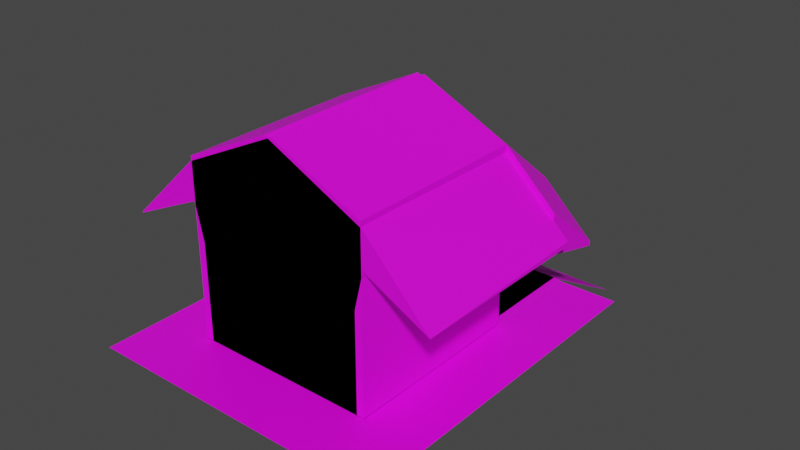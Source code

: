 # Source: TreeHouseEX.blend  (saved by Blender 3.6.13; exported with 4.5.12 LTS)
import bpy
from mathutils import Matrix  # noqa: F401  (used for matrix-valued properties, if any)

bpy.ops.wm.read_factory_settings(use_empty=True)
scene = bpy.context.scene
scene.name = 'Scene'

# ---- collections
col_collection = bpy.data.collections.new('Collection'); scene.collection.children.link(col_collection)

# ---- images (referenced by path relative to the original .blend; pixels are not part of the script)
import os
ASSET_DIR = os.environ.get("B2B_ASSET_DIR", "")  # directory of the original .blend (textures are referenced by path, not embedded)
HERE = os.path.dirname(os.path.abspath(__file__))  # packed textures are extracted next to this script under _unpacked/

def load_image(name, relpath, width, height, colorspace="sRGB"):
    """Load a texture the original file referenced (path relative to the .blend, or extracted next to this script)."""
    p = next((c for c in (os.path.join(HERE, relpath), os.path.join(ASSET_DIR, relpath)) if relpath and os.path.exists(c)), "")
    if p:
        img = bpy.data.images.load(p, check_existing=True)
        img.name = name
    else:  # same state as the original file: an image datablock whose file is absent (Cycles renders it pink)
        img = bpy.data.images.new(name, width, height)
        img.source = "FILE"
        img.filepath = "//" + (relpath or name)
    img.colorspace_settings.name = colorspace
    return img
img_color_pallette_png = load_image('Color Pallette.PNG', 'Color Pallette.PNG', 1024, 1024, 'sRGB')

# ---- materials (node trees are filled in below, after node groups)
mat_material_001 = bpy.data.materials.new('Material.001')
mat_material_001.use_transparent_shadow = False

# ---- material node trees
mat_material_001.use_nodes = True; mat_material_001.node_tree.nodes.clear()
_N = mat_material_001.node_tree.nodes; _L = mat_material_001.node_tree.links
n0 = _N.new('ShaderNodeBsdfPrincipled'); n0.name = 'Principled BSDF'; n0.location = (10, 300)
n0.distribution = 'GGX'
n0.subsurface_method = 'RANDOM_WALK_SKIN'
n0.inputs[3].default_value = 1.45
n0.inputs[27].default_value = (0.0, 0.0, 0.0, 1.0)
n0.inputs[28].default_value = 1.0
n1 = _N.new('ShaderNodeOutputMaterial'); n1.name = 'Material Output'; n1.location = (300, 300)
n2 = _N.new('ShaderNodeTexImage'); n2.name = 'Image Texture'; n2.location = (-280, 275)
n2.image = img_color_pallette_png
_L.new(n0.outputs[0], n1.inputs[0])
_L.new(n2.outputs[0], n0.inputs[0])
n1.is_active_output = True

# ---- world
world_world = bpy.data.worlds.new('World'); scene.world = world_world
world_world.use_nodes = True; world_world.node_tree.nodes.clear()
_N = world_world.node_tree.nodes; _L = world_world.node_tree.links
n0 = _N.new('ShaderNodeOutputWorld'); n0.name = 'World Output'; n0.location = (300, 300)
n1 = _N.new('ShaderNodeBackground'); n1.name = 'Background'; n1.location = (10, 300)
n1.inputs[0].default_value = (0.05088, 0.05088, 0.05088, 1.0)
_L.new(n1.outputs[0], n0.inputs[0])
n0.is_active_output = True
world_world.color = (0.05088, 0.05088, 0.05088)
world_world.use_sun_shadow = False
world_world.sun_shadow_jitter_overblur = 0.0

# ---- meshes
me_cube_001 = bpy.data.meshes.new('Cube.001')
me_cube_001.from_pydata([(-9.465, -11.73, -4.266), (-9.465, -11.73, 13.43), (-9.465, 8.689, -4.266), (-9.465, 8.689, 13.43), (10.28, -11.73, -4.266), (10.28, -11.73, 13.43), (10.28, 8.689, -4.266), (10.28, 8.689, 13.43), (-9.465, -11.73, 13.43), (-9.465, 8.689, 13.43), (10.28, 8.689, 13.43), (10.28, -11.73, 13.43), (-10.38, -11.73, 21.59), (-9.465, 8.689, 22.15), (10.28, 8.689, 22.15), (10.28, -11.73, 22.15), (0.4076, 8.689, -4.266), (0.4076, 8.689, 13.43), (0.4076, -11.73, -4.266), (0.4076, -11.73, 13.43), (0.4076, 8.689, 13.43), (0.4076, -11.73, 13.43), (0.4076, 8.689, 26.79), (0.4076, -11.73, 26.79), (10.28, 8.689, 17.69), (10.28, -11.73, 17.69), (-10.38, -11.73, 17.53), (-9.465, 8.689, 17.69), (0.4076, 8.689, 19.96), (0.4076, -11.73, 19.96), (-18.48, -11.73, 13.89), (-17.56, 8.689, 14.45), (-18.48, -11.73, 13.76), (-17.56, 8.689, 13.93), (0.4076, 8.689, 26.79), (10.28, 8.689, 22.15), (10.28, 8.689, 17.69), (-9.465, 8.689, 22.15), (0.4076, 8.689, 19.96), (-9.465, 8.689, 17.69), (0.4076, 15.79, 21.01), (10.28, 15.79, 16.37), (10.28, 15.79, 15.85), (-9.465, 15.79, 16.37), (0.4076, 15.79, 18.12), (-9.465, 15.79, 15.85), (0.4078, 17.67, 19.38), (8.544, 17.67, 15.56), (8.544, 17.67, 15.12), (-7.726, 17.67, 15.56), (0.4078, 17.67, 16.99), (-7.726, 17.67, 15.12), (15.89, 8.689, 12.38), (15.89, 8.689, 16.83), (15.89, 15.79, 10.53), (15.89, 15.79, 11.05), (-9.465, -11.73, 2.546), (-9.465, 8.689, 2.546), (10.28, 8.689, 2.546), (10.28, -11.73, 2.546), (0.4076, -11.73, 2.546), (0.4076, 8.689, 2.546), (5.403, 8.689, 13.43), (5.403, -11.73, -4.266), (5.403, 8.689, 13.43), (5.403, 8.689, 24.44), (5.403, 8.689, -4.266), (5.403, -11.73, 13.43), (5.403, -11.73, 13.43), (5.403, -11.73, 24.44), (5.403, 8.689, 18.82), (5.403, -11.73, 18.82), (5.403, 8.689, 24.44), (5.403, 8.689, 18.82), (5.403, 15.79, 18.67), (5.403, 15.79, 16.97), (4.523, 17.67, 17.45), (4.523, 17.67, 16.05), (5.403, -11.73, 2.546), (5.403, 8.689, 2.546), (5.403, 5.535, -4.266), (0.4076, 5.535, -4.266), (0.4076, 5.535, 2.546), (5.403, 5.535, 2.546), (0.4076, 8.689, -4.266), (5.403, 8.689, -4.266), (0.4076, 8.689, -4.266), (5.403, 8.689, -4.266), (0.4076, 8.689, -4.266), (5.403, 8.689, -4.266), (-9.465, 8.689, 2.592), (-9.465, -11.73, 2.592), (0.4076, 8.689, 2.592), (10.28, -11.73, 2.592), (10.28, 8.689, 2.592), (5.403, -11.73, 2.592), (5.403, 8.689, 2.592), (0.4076, -11.73, 2.592), (5.403, 5.535, 2.592), (0.4076, 5.535, 2.592), (-9.465, 14.6, 2.546), (10.28, 14.6, 2.546), (0.4076, 14.6, 2.546), (5.403, 14.6, 2.546), (0.4076, 14.6, 2.592), (5.403, 14.6, 2.592), (-9.465, 20.3, 2.546), (10.28, 20.3, 2.546), (0.4076, 20.3, 2.546), (5.403, 20.3, 2.546), (0.4076, 20.3, 2.592), (5.403, 20.3, 2.592), (-9.465, 20.3, 2.546), (10.28, 20.3, 2.546), (0.4076, 20.3, 2.546), (5.403, 20.3, 2.546), (0.4076, 20.3, 2.592), (5.403, 20.3, 2.592), (-9.465, 31.24, -3.668), (10.28, 31.24, -3.668), (0.4076, 31.24, -3.668), (5.403, 31.24, -3.668), (0.4076, 31.24, -3.621), (5.403, 31.24, -3.621), (5.403, 8.689, 13.43), (10.28, 8.689, 13.43), (10.28, 8.689, 2.546), (5.403, 8.689, 2.546), (-9.465, 8.689, 13.43), (0.4076, 8.689, 13.43), (-9.465, 8.689, 2.546), (0.4076, 8.689, 2.546), (5.403, 8.689, 13.43), (10.28, 8.689, 13.43), (10.28, 8.689, 2.546), (5.403, 8.689, 2.546), (5.403, 8.689, 13.43), (10.28, 8.689, 13.43), (10.28, 8.689, 2.546), (5.403, 8.689, 2.546), (-9.465, 8.689, 13.43), (0.4076, 8.689, 13.43), (-9.465, 8.689, 2.546), (0.4076, 8.689, 2.546), (5.403, 8.689, 13.43), (10.28, 8.689, 13.43), (10.28, 8.689, 2.546), (5.403, 8.689, 2.546), (0.4076, 6.175, 13.43), (0.4076, 6.175, 2.546), (5.403, 6.175, 13.43), (5.403, 6.175, 2.546), (9.465, -11.73, -4.266), (9.465, -11.73, 13.43), (9.465, 8.689, -4.266), (9.465, 8.689, 13.43), (-10.28, -11.73, -4.266), (-10.28, -11.73, 13.43), (-10.28, 8.689, -4.266), (-10.28, 8.689, 13.43), (9.465, -11.73, 13.43), (9.465, 8.689, 13.43), (-10.28, 8.689, 13.43), (-10.28, -11.73, 13.43), (10.45, -11.73, 21.48), (9.465, 8.689, 22.15), (-10.28, 8.689, 22.15), (-10.28, -11.73, 22.15), (-0.4076, 8.689, -4.266), (-0.4076, 8.689, 13.43), (-0.4076, -11.73, -4.266), (-0.4076, -11.73, 13.43), (-0.4076, 8.689, 13.43), (-0.4076, -11.73, 13.43), (-0.4076, 8.689, 26.79), (-0.4076, -11.73, 26.79), (-10.28, 8.689, 17.69), (-10.28, -11.73, 17.69), (10.45, -11.73, 17.55), (9.465, 8.689, 17.69), (-0.4076, 8.689, 19.96), (-0.4076, -11.73, 19.96), (17.56, -11.73, 13.92), (17.56, 8.689, 14.45), (17.56, -11.73, 13.93), (17.56, 8.689, 13.93), (-0.4076, 8.689, 26.79), (-10.28, 8.689, 22.15), (-10.28, 8.689, 17.69), (9.465, 8.689, 22.15), (-0.4076, 8.689, 19.96), (9.465, 8.689, 17.69), (-0.4076, 15.79, 21.01), (-10.28, 15.79, 16.37), (-10.28, 15.79, 15.85), (9.465, 15.79, 16.37), (-0.4076, 15.79, 18.12), (9.465, 15.79, 15.85), (-0.4078, 17.67, 19.38), (-8.544, 17.67, 15.56), (-8.544, 17.67, 15.12), (7.726, 17.67, 15.56), (-0.4078, 17.67, 16.99), (7.726, 17.67, 15.12), (-15.89, 8.689, 12.38), (-15.89, 8.689, 16.83), (-15.89, 15.79, 10.53), (-15.89, 15.79, 11.05), (9.465, -11.73, 2.546), (9.465, 8.689, 2.546), (-10.28, 8.689, 2.546), (-10.28, -11.73, 2.546), (-0.4076, -11.73, 2.546), (-0.4076, 8.689, 2.546), (-5.403, 8.689, 13.43), (-5.403, -11.73, -4.266), (-5.403, 8.689, 13.43), (-5.403, 8.689, 24.44), (-5.403, 8.689, -4.266), (-5.403, -11.73, 13.43), (-5.403, -11.73, 13.43), (-5.403, -11.73, 24.44), (-5.403, 8.689, 18.82), (-5.403, -11.73, 18.82), (-5.403, 8.689, 24.44), (-5.403, 8.689, 18.82), (-5.403, 15.79, 18.67), (-5.403, 15.79, 16.97), (-4.523, 17.67, 17.45), (-4.523, 17.67, 16.05), (-5.403, -11.73, 2.546), (-5.403, 8.689, 2.546), (-5.403, 5.535, -4.266), (-0.4076, 5.535, -4.266), (-0.4076, 5.535, 2.546), (-5.403, 5.535, 2.546), (-0.4076, 8.689, -4.266), (-5.403, 8.689, -4.266), (-0.4076, 8.689, -4.266), (-5.403, 8.689, -4.266), (-0.4076, 8.689, -4.266), (-5.403, 8.689, -4.266), (9.465, 8.689, 2.592), (9.465, -11.73, 2.592), (-0.4076, 8.689, 2.592), (-10.28, -11.73, 2.592), (-10.28, 8.689, 2.592), (-5.403, -11.73, 2.592), (-5.403, 8.689, 2.592), (-0.4076, -11.73, 2.592), (-5.403, 5.535, 2.592), (-0.4076, 5.535, 2.592), (9.465, 14.6, 2.546), (-10.28, 14.6, 2.546), (-0.4076, 14.6, 2.546), (-5.403, 14.6, 2.546), (-0.4076, 14.6, 2.592), (-5.403, 14.6, 2.592), (9.465, 20.3, 2.546), (-10.28, 20.3, 2.546), (-0.4076, 20.3, 2.546), (-5.403, 20.3, 2.546), (-0.4076, 20.3, 2.592), (-5.403, 20.3, 2.592), (9.465, 20.3, 2.546), (-10.28, 20.3, 2.546), (-0.4076, 20.3, 2.546), (-5.403, 20.3, 2.546), (-0.4076, 20.3, 2.592), (-5.403, 20.3, 2.592), (9.465, 31.24, -3.668), (-10.28, 31.24, -3.668), (-0.4076, 31.24, -3.668), (-5.403, 31.24, -3.668), (-0.4076, 31.24, -3.621), (-5.403, 31.24, -3.621), (-5.403, 8.689, 13.43), (-10.28, 8.689, 13.43), (-10.28, 8.689, 2.546), (-5.403, 8.689, 2.546), (9.465, 8.689, 13.43), (-0.4076, 8.689, 13.43), (9.465, 8.689, 2.546), (-0.4076, 8.689, 2.546), (-5.403, 8.689, 13.43), (-10.28, 8.689, 13.43), (-10.28, 8.689, 2.546), (-5.403, 8.689, 2.546), (-5.403, 8.689, 13.43), (-10.28, 8.689, 13.43), (-10.28, 8.689, 2.546), (-5.403, 8.689, 2.546), (9.465, 8.689, 13.43), (-0.4076, 8.689, 13.43), (9.465, 8.689, 2.546), (-0.4076, 8.689, 2.546), (-5.403, 8.689, 13.43), (-10.28, 8.689, 13.43), (-10.28, 8.689, 2.546), (-5.403, 8.689, 2.546), (-0.4076, 6.175, 13.43), (-0.4076, 6.175, 2.546), (-5.403, 6.175, 13.43), (-5.403, 6.175, 2.546), (9.465, 1.969, 13.43), (-0.4076, 1.969, 13.43), (9.465, 1.969, 2.546), (-0.4076, 1.969, 2.546), (-9.465, 6.876, 13.43), (0.4076, 6.876, 13.43), (-9.465, 6.876, 2.546), (0.4076, 6.876, 2.546), (-10.28, 8.689, 2.546), (-10.28, 14.6, 2.546), (-16.34, 8.689, 2.546), (-16.34, 14.6, 2.546), (-10.28, 8.689, 2.546), (-16.34, 8.689, 2.546), (-10.28, 8.689, 2.546), (-16.34, 8.689, 2.546), (-10.28, -19.01, 2.546), (-16.34, -19.01, 2.546), (-16.34, -11.47, 2.546), (-10.28, -11.47, 2.546), (-10.28, -19.01, 2.546), (-10.28, -11.47, 2.546), (17.03, -19.01, 2.546), (17.03, -11.47, 2.546), (10.52, -19.01, 2.546), (10.52, -11.47, 2.546), (17.03, 20.05, 2.546), (10.52, 20.05, 2.546), (10.29, -11.47, 2.546), (10.29, 20.05, 2.546), (-10.28, 14.6, 2.546), (-16.34, 14.6, 2.546), (-10.28, 14.6, 2.546), (-16.34, 14.6, 2.546), (-10.28, 14.6, 2.546), (-16.34, 14.6, 2.546), (-10.28, 20.26, 2.546), (-16.34, 20.26, 2.546), (9.465, -11.3, 22.15), (9.465, -11.3, 17.69)], [], [(56, 1, 3, 57), (62, 7, 125, 124), (58, 7, 5, 59), (60, 19, 1, 56), (81, 80, 98, 99), (17, 3, 9, 20), (25, 24, 14, 15), (5, 7, 10, 11), (3, 1, 8, 9), (67, 5, 11, 68), (22, 13, 12, 23), (12, 13, 31, 30), (71, 25, 15, 69), (27, 13, 37, 39), (70, 28, 38, 73), (26, 29, 23, 12), (65, 22, 23, 69), (1, 19, 21, 8), (62, 17, 20, 64), (18, 0, 91, 97), (78, 67, 19, 60), (127, 124, 132, 135), (8, 21, 29, 26), (64, 20, 28, 70), (20, 9, 27, 28), (68, 11, 25, 71), (9, 8, 26, 27), (11, 10, 24, 25), (33, 32, 30, 31), (13, 27, 33, 31), (27, 26, 32, 33), (26, 12, 30, 32), (39, 37, 43, 45), (38, 39, 45, 44), (13, 22, 34, 37), (65, 14, 35, 72), (28, 27, 39, 38), (14, 24, 36, 35), (41, 42, 48, 47), (75, 44, 50, 77), (37, 34, 40, 43), (72, 35, 41, 74), (73, 38, 44, 75), (42, 41, 55, 54), (50, 51, 49, 46), (77, 50, 46, 76), (44, 45, 51, 50), (45, 43, 49, 51), (43, 40, 46, 49), (74, 41, 47, 76), (53, 52, 54, 55), (41, 35, 53, 55), (35, 36, 52, 53), (36, 42, 54, 52), (2, 57, 61, 16), (63, 78, 60, 18), (18, 60, 56, 0), (6, 58, 59, 4), (66, 79, 58, 6), (0, 56, 57, 2), (61, 79, 83, 82), (4, 59, 78, 63), (40, 74, 76, 46), (48, 77, 76, 47), (36, 73, 75, 42), (34, 72, 74, 40), (42, 75, 77, 48), (22, 65, 72, 34), (21, 68, 71, 29), (10, 64, 70, 24), (59, 5, 67, 78), (7, 62, 64, 10), (14, 65, 69, 15), (24, 70, 73, 36), (29, 71, 69, 23), (19, 67, 68, 21), (16, 81, 99, 92), (79, 61, 149, 151), (16, 61, 82, 81), (63, 18, 97, 95), (79, 66, 80, 83), (16, 66, 85, 84), (84, 85, 87, 86), (86, 87, 89, 88), (96, 94, 93, 95), (90, 92, 97, 91), (92, 96, 95, 97), (96, 92, 99, 98), (80, 66, 96, 98), (4, 63, 95, 93), (0, 2, 90, 91), (6, 4, 93, 94), (2, 16, 92, 90), (66, 6, 94, 96), (92, 96, 105, 104), (58, 79, 103, 101), (61, 57, 100, 102), (104, 105, 111, 110), (101, 103, 109, 107), (102, 100, 106, 108), (110, 111, 117, 116), (107, 109, 115, 113), (108, 106, 112, 114), (116, 117, 123, 122), (113, 115, 121, 119), (114, 112, 118, 120), (61, 57, 130, 131), (79, 62, 124, 127), (58, 79, 127, 126), (7, 58, 126, 125), (137, 138, 146, 145), (134, 135, 139, 138), (125, 126, 134, 133), (3, 17, 129, 128), (17, 61, 131, 129), (126, 127, 135, 134), (124, 125, 133, 132), (57, 3, 128, 130), (139, 136, 144, 147), (132, 133, 137, 136), (135, 132, 136, 139), (133, 134, 138, 137), (140, 141, 309, 308), (147, 144, 145, 146), (129, 131, 143, 141), (128, 129, 141, 140), (138, 139, 147, 146), (136, 137, 145, 144), (131, 130, 142, 143), (130, 128, 140, 142), (149, 148, 150, 151), (61, 17, 148, 149), (62, 79, 151, 150), (17, 62, 150, 148), (208, 209, 155, 153), (214, 276, 277, 159), (210, 211, 157, 159), (212, 208, 153, 171), (233, 251, 250, 232), (169, 172, 161, 155), (177, 167, 166, 176), (157, 163, 162, 159), (155, 161, 160, 153), (219, 220, 163, 157), (174, 175, 164, 165), (164, 182, 183, 165), (223, 221, 167, 177), (179, 191, 189, 165), (222, 225, 190, 180), (178, 164, 175, 181), (217, 221, 175, 174), (153, 160, 173, 171), (214, 216, 172, 169), (170, 249, 243, 152), (230, 212, 171, 219), (279, 287, 284, 276), (160, 178, 181, 173), (216, 222, 180, 172), (172, 180, 179, 161), (220, 223, 177, 163), (161, 179, 178, 160), (163, 177, 176, 162), (185, 183, 182, 184), (165, 183, 185, 179), (179, 185, 184, 178), (178, 184, 182, 164), (191, 197, 195, 189), (190, 196, 197, 191), (165, 189, 186, 174), (217, 224, 187, 166), (180, 190, 191, 179), (166, 187, 188, 176), (193, 199, 200, 194), (227, 229, 202, 196), (189, 195, 192, 186), (224, 226, 193, 187), (225, 227, 196, 190), (194, 206, 207, 193), (202, 198, 201, 203), (229, 228, 198, 202), (196, 202, 203, 197), (197, 203, 201, 195), (195, 201, 198, 192), (226, 228, 199, 193), (205, 207, 206, 204), (193, 207, 205, 187), (187, 205, 204, 188), (188, 204, 206, 194), (154, 168, 213, 209), (215, 170, 212, 230), (170, 152, 208, 212), (158, 156, 211, 210), (218, 158, 210, 231), (152, 154, 209, 208), (213, 234, 235, 231), (156, 215, 230, 211), (192, 198, 228, 226), (200, 199, 228, 229), (188, 194, 227, 225), (186, 192, 226, 224), (194, 200, 229, 227), (174, 186, 224, 217), (173, 181, 223, 220), (162, 176, 222, 216), (211, 230, 219, 157), (159, 162, 216, 214), (166, 167, 221, 217), (176, 188, 225, 222), (181, 175, 221, 223), (171, 173, 220, 219), (168, 244, 251, 233), (231, 303, 301, 213), (168, 233, 234, 213), (215, 247, 249, 170), (231, 235, 232, 218), (168, 236, 237, 218), (236, 238, 239, 237), (238, 240, 241, 239), (248, 247, 245, 246), (242, 243, 249, 244), (244, 249, 247, 248), (248, 250, 251, 244), (232, 250, 248, 218), (156, 245, 247, 215), (152, 243, 242, 154), (158, 246, 245, 156), (154, 242, 244, 168), (218, 248, 246, 158), (244, 256, 257, 248), (210, 253, 255, 231), (213, 254, 252, 209), (256, 262, 263, 257), (253, 259, 261, 255), (254, 260, 258, 252), (262, 268, 269, 263), (259, 265, 267, 261), (260, 266, 264, 258), (268, 274, 275, 269), (265, 271, 273, 267), (266, 272, 270, 264), (213, 283, 282, 209), (231, 279, 276, 214), (210, 278, 279, 231), (159, 277, 278, 210), (289, 297, 298, 290), (286, 290, 291, 287), (277, 285, 286, 278), (155, 280, 281, 169), (169, 281, 283, 213), (278, 286, 287, 279), (276, 284, 285, 277), (209, 282, 280, 155), (291, 299, 296, 288), (284, 288, 289, 285), (287, 291, 288, 284), (285, 289, 290, 286), (293, 292, 304, 305), (299, 298, 297, 296), (281, 293, 295, 283), (280, 292, 293, 281), (290, 298, 299, 291), (288, 296, 297, 289), (283, 295, 294, 282), (282, 294, 292, 280), (301, 303, 302, 300), (213, 301, 300, 169), (214, 302, 303, 231), (169, 300, 302, 214), (306, 307, 305, 304), (294, 295, 307, 306), (292, 294, 306, 304), (295, 293, 305, 307), (310, 308, 309, 311), (143, 142, 310, 311), (142, 140, 308, 310), (141, 143, 311, 309), (309, 311, 143, 295, 293, 141), (253, 210, 312, 313), (313, 312, 314, 315), (314, 312, 316, 317), (317, 316, 318, 319), (322, 323, 320, 321), (319, 318, 323, 322), (320, 323, 325, 324), (328, 329, 327, 326), (324, 325, 329, 328), (327, 329, 331, 330), (331, 329, 332, 333), (313, 315, 335, 334), (334, 335, 337, 336), (336, 337, 339, 338), (338, 339, 341, 340), (178, 164, 342, 343)])
_uv = me_cube_001.uv_layers.new(name='UVMap')
_uv.uv.foreach_set('vector', [0.4712, 0.0, 0.625, 0.0, 0.625, 0.25, 0.4712, 0.25, 0.625, 0.4382, 0.625, 0.5, 0.625, 0.5, 0.625, 0.4382, 0.7649, 0.7795, 0.764, 0.836, 0.744, 0.8524, 0.7431, 0.7655, 0.7502, 0.8493, 0.7498, 0.7903, 0.7641, 0.8107, 0.7627, 0.8814, 0.0, 0.0, 0.0, 0.0, 0.0, 0.0, 0.0, 0.0, 0.625, 0.375, 0.625, 0.25, 0.625, 0.25, 0.625, 0.375, 0.2402, 0.4398, 0.2677, 0.4431, 0.2683, 0.4707, 0.2396, 0.4677, 0.625, 0.75, 0.625, 0.5, 0.625, 0.5, 0.625, 0.75, 0.625, 0.25, 0.625, 0.0, 0.625, 0.0, 0.625, 0.25, 0.625, 0.8118, 0.625, 0.75, 0.625, 0.75, 0.625, 0.8118, 0.1065, 0.876, 0.1219, 0.8299, 0.122, 0.913, 0.1148, 0.9372, 0.3299, 0.5187, 0.3041, 0.4688, 0.3114, 0.375, 0.3363, 0.4483, 0.7601, 0.9201, 0.7601, 0.8583, 0.7601, 0.8583, 0.7601, 0.9201, 0.625, 0.25, 0.625, 0.25, 0.625, 0.25, 0.625, 0.25, 0.625, 0.4382, 0.625, 0.375, 0.625, 0.375, 0.625, 0.4382, 0.7268, 0.8589, 0.7435, 0.8909, 0.7437, 0.9501, 0.7264, 0.9014, 0.3205, 0.5147, 0.3242, 0.5225, 0.3223, 0.5584, 0.3198, 0.5519, 0.625, 1.0, 0.625, 0.875, 0.625, 0.875, 0.625, 1.0, 0.625, 0.4382, 0.625, 0.375, 0.625, 0.375, 0.625, 0.4382, 0.375, 0.875, 0.375, 1.0, 0.375, 1.0, 0.375, 0.875, 0.7401, 0.7455, 0.7298, 0.7455, 0.7298, 0.7413, 0.7401, 0.7413, 0.4712, 0.4382, 0.625, 0.4382, 0.625, 0.4382, 0.4712, 0.4382, 0.7272, 0.821, 0.7433, 0.8393, 0.7435, 0.8909, 0.7268, 0.8589, 0.625, 0.4382, 0.625, 0.375, 0.625, 0.375, 0.625, 0.4382, 0.352, 0.5535, 0.352, 0.4285, 0.352, 0.4285, 0.352, 0.5535, 0.7434, 0.8451, 0.7434, 0.7833, 0.7434, 0.7833, 0.7434, 0.8451, 0.3354, 0.6175, 0.3354, 0.3675, 0.3354, 0.3675, 0.3354, 0.6175, 0.744, 0.8524, 0.764, 0.836, 0.7636, 0.8559, 0.7443, 0.8816, 0.3057, 0.5475, 0.3057, 0.4692, 0.3057, 0.4692, 0.3057, 0.5475, 0.3078, 0.46, 0.3078, 0.46, 0.3078, 0.46, 0.3078, 0.46, 0.3354, 0.6122, 0.3354, 0.3622, 0.3354, 0.3622, 0.3354, 0.6122, 0.3513, 0.5037, 0.3485, 0.5847, 0.3195, 0.4435, 0.32, 0.4353, 0.7344, 0.8537, 0.7344, 0.8537, 0.7344, 0.8537, 0.7344, 0.8537, 0.327, 0.5147, 0.3535, 0.5088, 0.3528, 0.5425, 0.3188, 0.5456, 0.875, 0.5, 0.75, 0.5, 0.75, 0.5, 0.875, 0.5, 0.6868, 0.5, 0.625, 0.5, 0.625, 0.5, 0.6868, 0.5, 0.625, 0.375, 0.625, 0.25, 0.625, 0.25, 0.625, 0.375, 0.625, 0.5, 0.625, 0.5, 0.625, 0.5, 0.625, 0.5, 0.625, 0.5, 0.625, 0.5, 0.625, 0.5, 0.625, 0.5, 0.625, 0.4382, 0.625, 0.375, 0.625, 0.375, 0.625, 0.4382, 0.1219, 0.8299, 0.1065, 0.876, 0.1016, 0.8015, 0.1174, 0.7596, 0.3205, 0.5147, 0.3172, 0.5077, 0.318, 0.477, 0.3213, 0.4827, 0.625, 0.4382, 0.625, 0.375, 0.625, 0.375, 0.625, 0.4382, 0.625, 0.5, 0.625, 0.5, 0.625, 0.5, 0.625, 0.5, 0.07246, 0.7839, 0.1022, 0.7815, 0.1021, 0.7887, 0.07285, 0.8183, 0.1177, 0.7952, 0.1177, 0.732, 0.1177, 0.732, 0.1177, 0.7952, 0.3188, 0.5456, 0.3528, 0.5425, 0.3453, 0.5452, 0.3156, 0.5477, 0.3528, 0.5425, 0.3527, 0.5507, 0.3452, 0.5525, 0.3453, 0.5452, 0.1174, 0.7596, 0.1016, 0.8015, 0.1003, 0.7816, 0.1135, 0.7479, 0.3255, 0.4961, 0.3156, 0.4791, 0.3197, 0.46, 0.328, 0.4734, 0.625, 0.5, 0.625, 0.5, 0.625, 0.5, 0.625, 0.5, 0.625, 0.5, 0.625, 0.5, 0.625, 0.5, 0.625, 0.5, 0.625, 0.5, 0.625, 0.5, 0.625, 0.5, 0.625, 0.5, 0.625, 0.5, 0.625, 0.5, 0.625, 0.5, 0.625, 0.5, 0.375, 0.25, 0.4712, 0.25, 0.4712, 0.375, 0.375, 0.375, 0.745, 0.8317, 0.7447, 0.8695, 0.747, 0.8711, 0.7472, 0.836, 0.375, 0.875, 0.4712, 0.875, 0.4712, 1.0, 0.375, 1.0, 0.7685, 0.8235, 0.7685, 0.8678, 0.7422, 0.8677, 0.7425, 0.8267, 0.375, 0.4382, 0.4712, 0.4382, 0.4712, 0.5, 0.375, 0.5, 0.375, 0.0, 0.4712, 0.0, 0.4712, 0.25, 0.375, 0.25, 0.4712, 0.375, 0.4712, 0.4382, 0.4712, 0.4382, 0.4712, 0.375, 0.375, 0.75, 0.4712, 0.75, 0.4712, 0.8118, 0.375, 0.8118, 0.3366, 0.5151, 0.3255, 0.4961, 0.328, 0.4734, 0.3372, 0.4881, 0.121, 0.8517, 0.121, 0.7899, 0.121, 0.7899, 0.121, 0.8517, 0.625, 0.5, 0.625, 0.4382, 0.625, 0.4382, 0.625, 0.5, 0.3242, 0.5225, 0.3205, 0.5147, 0.3213, 0.4827, 0.325, 0.4891, 0.625, 0.5, 0.625, 0.4382, 0.625, 0.4382, 0.625, 0.5, 0.75, 0.5, 0.6868, 0.5, 0.6868, 0.5, 0.75, 0.5, 0.7618, 0.85, 0.7618, 0.7868, 0.7618, 0.7868, 0.7618, 0.85, 0.3127, 0.4936, 0.3193, 0.4956, 0.3187, 0.5458, 0.3121, 0.5299, 0.7556, 0.9186, 0.7336, 0.9186, 0.7336, 0.9098, 0.7556, 0.9098, 0.625, 0.5, 0.625, 0.4382, 0.625, 0.4382, 0.625, 0.5, 0.3172, 0.5077, 0.3205, 0.5147, 0.3198, 0.5519, 0.3175, 0.5458, 0.625, 0.5, 0.625, 0.4382, 0.625, 0.4382, 0.625, 0.5, 0.7601, 0.9834, 0.7601, 0.9201, 0.7601, 0.9201, 0.7601, 0.9834, 0.625, 0.875, 0.625, 0.8118, 0.625, 0.8118, 0.625, 0.875, 0.375, 0.375, 0.375, 0.375, 0.375, 0.375, 0.375, 0.375, 0.4712, 0.4382, 0.4712, 0.375, 0.4712, 0.375, 0.4712, 0.4382, 0.375, 0.375, 0.4712, 0.375, 0.4712, 0.375, 0.375, 0.375, 0.375, 0.8118, 0.375, 0.875, 0.375, 0.875, 0.375, 0.8118, 0.4712, 0.4382, 0.375, 0.4382, 0.375, 0.4382, 0.4712, 0.4382, 0.25, 0.5, 0.3132, 0.5, 0.3132, 0.5, 0.25, 0.5, 0.25, 0.5, 0.3132, 0.5, 0.3132, 0.5, 0.25, 0.5, 0.25, 0.5, 0.3132, 0.5, 0.3132, 0.5, 0.25, 0.5, 0.3132, 0.5, 0.375, 0.5, 0.375, 0.75, 0.3132, 0.75, 0.125, 0.5, 0.25, 0.5, 0.25, 0.75, 0.125, 0.75, 0.25, 0.5, 0.3132, 0.5, 0.3132, 0.75, 0.25, 0.75, 0.3132, 0.5, 0.25, 0.5, 0.25, 0.5, 0.3132, 0.5, 0.375, 0.4382, 0.375, 0.4382, 0.375, 0.4382, 0.375, 0.4382, 0.375, 0.75, 0.375, 0.8118, 0.375, 0.8118, 0.375, 0.75, 0.375, 0.0, 0.375, 0.25, 0.375, 0.25, 0.375, 0.0, 0.7685, 0.8235, 0.7425, 0.8267, 0.7422, 0.868, 0.7685, 0.8681, 0.7702, 0.8415, 0.7695, 0.8339, 0.7695, 0.8716, 0.7702, 0.8743, 0.769, 0.8291, 0.7685, 0.8235, 0.7685, 0.8681, 0.769, 0.87, 0.7678, 0.8616, 0.7515, 0.8589, 0.7504, 0.794, 0.7686, 0.7972, 0.7491, 0.8593, 0.7467, 0.8556, 0.745, 0.8627, 0.7474, 0.866, 0.7311, 0.8347, 0.7659, 0.8165, 0.7665, 0.7468, 0.7263, 0.7712, 0.7425, 0.8592, 0.745, 0.8628, 0.7436, 0.8688, 0.7412, 0.8656, 0.7474, 0.866, 0.745, 0.8627, 0.7436, 0.8687, 0.7458, 0.8717, 0.7425, 0.8591, 0.737, 0.8512, 0.7359, 0.8586, 0.7412, 0.8655, 0.25, 0.5, 0.3132, 0.5, 0.3132, 0.5, 0.25, 0.5, 0.4712, 0.5, 0.4712, 0.4382, 0.4712, 0.4382, 0.4712, 0.5, 0.4712, 0.375, 0.4712, 0.25, 0.4712, 0.25, 0.4712, 0.375, 0.7412, 0.8656, 0.7436, 0.8688, 0.7415, 0.8661, 0.7394, 0.8633, 0.7458, 0.8717, 0.7436, 0.8687, 0.7415, 0.8661, 0.7435, 0.8687, 0.7412, 0.8655, 0.7359, 0.8586, 0.7349, 0.8572, 0.7394, 0.8632, 0.4712, 0.375, 0.4712, 0.25, 0.4712, 0.25, 0.4712, 0.375, 0.4712, 0.4382, 0.625, 0.4382, 0.625, 0.4382, 0.4712, 0.4382, 0.4712, 0.5, 0.4712, 0.4382, 0.4712, 0.4382, 0.4712, 0.5, 0.625, 0.5, 0.4712, 0.5, 0.4712, 0.5, 0.625, 0.5, 0.625, 0.5, 0.4712, 0.5, 0.4712, 0.5, 0.625, 0.5, 0.4712, 0.5, 0.4712, 0.4382, 0.4712, 0.4382, 0.4712, 0.5, 0.625, 0.5, 0.4712, 0.5, 0.4712, 0.5, 0.625, 0.5, 0.625, 0.25, 0.625, 0.375, 0.625, 0.375, 0.625, 0.25, 0.625, 0.375, 0.4712, 0.375, 0.4712, 0.375, 0.625, 0.375, 0.4712, 0.5, 0.4712, 0.4382, 0.4712, 0.4382, 0.4712, 0.5, 0.625, 0.4382, 0.625, 0.5, 0.625, 0.5, 0.625, 0.4382, 0.4712, 0.25, 0.625, 0.25, 0.625, 0.25, 0.4712, 0.25, 0.4712, 0.4382, 0.625, 0.4382, 0.625, 0.4382, 0.4712, 0.4382, 0.625, 0.4382, 0.625, 0.5, 0.625, 0.5, 0.625, 0.4382, 0.4712, 0.4382, 0.625, 0.4382, 0.625, 0.4382, 0.4712, 0.4382, 0.625, 0.5, 0.4712, 0.5, 0.4712, 0.5, 0.625, 0.5, 0.625, 0.25, 0.625, 0.375, 0.625, 0.375, 0.625, 0.25, 0.3203, 0.4052, 0.3193, 0.4956, 0.3127, 0.4936, 0.3142, 0.4095, 0.625, 0.375, 0.4712, 0.375, 0.4712, 0.375, 0.625, 0.375, 0.625, 0.25, 0.625, 0.375, 0.625, 0.375, 0.625, 0.25, 0.4712, 0.5, 0.4712, 0.4382, 0.4712, 0.4382, 0.4712, 0.5, 0.625, 0.4382, 0.625, 0.5, 0.625, 0.5, 0.625, 0.4382, 0.4712, 0.375, 0.4712, 0.25, 0.4712, 0.25, 0.4712, 0.375, 0.4712, 0.25, 0.625, 0.25, 0.625, 0.25, 0.4712, 0.25, 0.05016, 0.8046, 0.04255, 0.8046, 0.04255, 0.8014, 0.05016, 0.8014, 0.7638, 0.7612, 0.7611, 0.8889, 0.764, 0.8957, 0.7658, 0.7768, 0.3193, 0.4956, 0.3203, 0.4052, 0.3228, 0.4102, 0.322, 0.4941, 0.341, 0.543, 0.341, 0.6062, 0.341, 0.6062, 0.341, 0.543, 0.4712, 0.0, 0.4712, 0.25, 0.625, 0.25, 0.625, 0.0, 0.625, 0.4382, 0.625, 0.4382, 0.625, 0.5, 0.625, 0.5, 0.3483, 0.3858, 0.3513, 0.4261, 0.3523, 0.4916, 0.3499, 0.5048, 0.742, 0.7603, 0.7538, 0.7824, 0.7547, 0.8521, 0.7422, 0.8379, 0.0, 0.0, 0.0, 0.0, 0.0, 0.0, 0.0, 0.0, 0.625, 0.375, 0.625, 0.375, 0.625, 0.25, 0.625, 0.25, 0.2032, 0.4767, 0.2041, 0.5157, 0.1642, 0.4976, 0.1649, 0.4505, 0.625, 0.75, 0.625, 0.75, 0.625, 0.5, 0.625, 0.5, 0.625, 0.25, 0.625, 0.25, 0.625, 0.0, 0.625, 0.0, 0.625, 0.8118, 0.625, 0.8118, 0.625, 0.75, 0.625, 0.75, 0.1078, 0.8737, 0.1155, 0.9367, 0.1083, 0.9257, 0.09804, 0.8772, 0.3257, 0.4775, 0.3196, 0.44, 0.347, 0.4431, 0.3476, 0.4849, 0.7596, 0.8225, 0.7596, 0.8225, 0.7596, 0.8309, 0.7596, 0.8309, 0.625, 0.25, 0.625, 0.25, 0.625, 0.25, 0.625, 0.25, 0.625, 0.4382, 0.625, 0.4382, 0.625, 0.375, 0.625, 0.375, 0.7551, 0.8819, 0.7555, 0.9147, 0.7425, 0.95, 0.7423, 0.8901, 0.3282, 0.519, 0.3253, 0.5541, 0.3227, 0.5586, 0.3248, 0.5228, 0.625, 1.0, 0.625, 1.0, 0.625, 0.875, 0.625, 0.875, 0.625, 0.4382, 0.625, 0.4382, 0.625, 0.375, 0.625, 0.375, 0.375, 0.875, 0.375, 0.875, 0.375, 1.0, 0.375, 1.0, 0.7348, 0.7468, 0.742, 0.7603, 0.7422, 0.8379, 0.7344, 0.8292, 0.4712, 0.4382, 0.4712, 0.4382, 0.625, 0.4382, 0.625, 0.4382, 0.7547, 0.8521, 0.7551, 0.8819, 0.7423, 0.8901, 0.7422, 0.8379, 0.3383, 0.5013, 0.3386, 0.563, 0.3284, 0.5667, 0.3286, 0.4984, 0.3286, 0.4984, 0.3284, 0.5667, 0.3132, 0.5307, 0.3138, 0.4939, 0.7596, 0.8225, 0.7596, 0.8225, 0.7596, 0.8309, 0.7596, 0.8309, 0.7633, 0.8353, 0.7629, 0.855, 0.7444, 0.8811, 0.7435, 0.851, 0.3523, 0.4916, 0.3527, 0.5192, 0.3506, 0.5586, 0.3499, 0.5048, 0.3144, 0.5796, 0.3144, 0.5796, 0.3144, 0.4999, 0.3144, 0.4999, 0.2671, 0.4917, 0.2671, 0.4917, 0.2671, 0.4917, 0.2671, 0.4917, 0.3189, 0.628, 0.3189, 0.628, 0.3189, 0.378, 0.3189, 0.378, 0.3197, 0.5241, 0.3385, 0.4767, 0.3385, 0.4834, 0.3197, 0.5811, 0.7631, 0.8012, 0.7631, 0.8012, 0.7631, 0.8012, 0.7631, 0.8012, 0.405, 0.5133, 0.3999, 0.5342, 0.3812, 0.4978, 0.39, 0.4859, 0.875, 0.5, 0.875, 0.5, 0.75, 0.5, 0.75, 0.5, 0.6868, 0.5, 0.6868, 0.5, 0.625, 0.5, 0.625, 0.5, 0.625, 0.375, 0.625, 0.375, 0.625, 0.25, 0.625, 0.25, 0.625, 0.5, 0.625, 0.5, 0.625, 0.5, 0.625, 0.5, 0.625, 0.5, 0.625, 0.5, 0.625, 0.5, 0.625, 0.5, 0.625, 0.4382, 0.625, 0.4382, 0.625, 0.375, 0.625, 0.375, 0.09804, 0.8772, 0.09477, 0.8288, 0.1028, 0.7977, 0.1078, 0.8737, 0.3282, 0.519, 0.329, 0.4881, 0.3319, 0.4868, 0.3311, 0.5157, 0.625, 0.4382, 0.625, 0.4382, 0.625, 0.375, 0.625, 0.375, 0.625, 0.5, 0.625, 0.5, 0.625, 0.5, 0.625, 0.5, 0.1144, 0.7952, 0.1145, 0.816, 0.101, 0.781, 0.1011, 0.7775, 0.1155, 0.7952, 0.1155, 0.7952, 0.1155, 0.732, 0.1155, 0.732, 0.4108, 0.5111, 0.4178, 0.4997, 0.4242, 0.5533, 0.4168, 0.5809, 0.7631, 0.8012, 0.7631, 0.8012, 0.7631, 0.8012, 0.7631, 0.8012, 0.09477, 0.8288, 0.09487, 0.8112, 0.1015, 0.7774, 0.1028, 0.7977, 0.329, 0.4881, 0.3287, 0.4798, 0.3311, 0.4792, 0.3319, 0.4868, 0.625, 0.5, 0.625, 0.5, 0.625, 0.5, 0.625, 0.5, 0.625, 0.5, 0.625, 0.5, 0.625, 0.5, 0.625, 0.5, 0.625, 0.5, 0.625, 0.5, 0.625, 0.5, 0.625, 0.5, 0.625, 0.5, 0.625, 0.5, 0.625, 0.5, 0.625, 0.5, 0.7686, 0.8245, 0.7696, 0.8346, 0.7696, 0.8716, 0.7686, 0.8681, 0.375, 0.8118, 0.375, 0.875, 0.4712, 0.875, 0.4712, 0.8118, 0.7475, 0.8366, 0.743, 0.8276, 0.7427, 0.868, 0.7473, 0.8713, 0.375, 0.5, 0.375, 0.75, 0.4712, 0.75, 0.4712, 0.5, 0.375, 0.4382, 0.375, 0.5, 0.4712, 0.5, 0.4712, 0.4382, 0.375, 0.0, 0.375, 0.25, 0.4712, 0.25, 0.4712, 0.0, 0.4712, 0.375, 0.4712, 0.375, 0.4712, 0.4382, 0.4712, 0.4382, 0.375, 0.75, 0.375, 0.8118, 0.4712, 0.8118, 0.4712, 0.75, 0.3256, 0.4895, 0.3259, 0.4805, 0.3287, 0.4798, 0.329, 0.4881, 0.1354, 0.836, 0.1354, 0.836, 0.1354, 0.7742, 0.1354, 0.7742, 0.625, 0.5, 0.625, 0.5, 0.625, 0.4382, 0.625, 0.4382, 0.3248, 0.5228, 0.3256, 0.4895, 0.329, 0.4881, 0.3282, 0.519, 0.625, 0.5, 0.625, 0.5, 0.625, 0.4382, 0.625, 0.4382, 0.75, 0.5, 0.75, 0.5, 0.6868, 0.5, 0.6868, 0.5, 0.7422, 0.8379, 0.7423, 0.8901, 0.7342, 0.8748, 0.7344, 0.8292, 0.3499, 0.5048, 0.3506, 0.5586, 0.3386, 0.563, 0.3383, 0.5013, 0.7805, 0.8309, 0.7805, 0.8225, 0.7596, 0.8225, 0.7596, 0.8309, 0.625, 0.5, 0.625, 0.5, 0.625, 0.4382, 0.625, 0.4382, 0.3311, 0.5157, 0.3275, 0.5501, 0.3253, 0.5541, 0.3282, 0.519, 0.625, 0.5, 0.625, 0.5, 0.625, 0.4382, 0.625, 0.4382, 0.7423, 0.8901, 0.7425, 0.95, 0.734, 0.9266, 0.7342, 0.8748, 0.625, 0.875, 0.625, 0.875, 0.625, 0.8118, 0.625, 0.8118, 0.375, 0.375, 0.375, 0.375, 0.375, 0.375, 0.375, 0.375, 0.4712, 0.4382, 0.4712, 0.4382, 0.4712, 0.375, 0.4712, 0.375, 0.375, 0.375, 0.375, 0.375, 0.4712, 0.375, 0.4712, 0.375, 0.7494, 0.8403, 0.7492, 0.8729, 0.7473, 0.8716, 0.7475, 0.8366, 0.4712, 0.4382, 0.4712, 0.4382, 0.375, 0.4382, 0.375, 0.4382, 0.25, 0.5, 0.25, 0.5, 0.3132, 0.5, 0.3132, 0.5, 0.25, 0.5, 0.25, 0.5, 0.3132, 0.5, 0.3132, 0.5, 0.25, 0.5, 0.25, 0.5, 0.3132, 0.5, 0.3132, 0.5, 0.3132, 0.5, 0.3132, 0.75, 0.375, 0.75, 0.375, 0.5, 0.7365, 0.8712, 0.7437, 0.9304, 0.7518, 0.9282, 0.7498, 0.865, 0.25, 0.5, 0.25, 0.75, 0.3132, 0.75, 0.3132, 0.5, 0.757, 0.8616, 0.7568, 0.877, 0.7503, 0.8798, 0.7498, 0.865, 0.7666, 0.8389, 0.7666, 0.8732, 0.77, 0.8733, 0.77, 0.8387, 0.7509, 0.8434, 0.7508, 0.874, 0.7492, 0.8729, 0.7494, 0.8403, 0.375, 0.0, 0.375, 0.0, 0.375, 0.25, 0.375, 0.25, 0.7703, 0.8421, 0.7703, 0.8744, 0.7508, 0.874, 0.7509, 0.8434, 0.7686, 0.8245, 0.7686, 0.8684, 0.7696, 0.8719, 0.7696, 0.8346, 0.77, 0.8387, 0.77, 0.8733, 0.7703, 0.8744, 0.7703, 0.8421, 0.7436, 0.8509, 0.7421, 0.8586, 0.7394, 0.8547, 0.7408, 0.8465, 0.7378, 0.8417, 0.7365, 0.8505, 0.7394, 0.8546, 0.7408, 0.8464, 0.7698, 0.8275, 0.771, 0.7632, 0.735, 0.7568, 0.7377, 0.8221, 0.7421, 0.8586, 0.7408, 0.8651, 0.7382, 0.8616, 0.7394, 0.8547, 0.7365, 0.8505, 0.7355, 0.8579, 0.7382, 0.8615, 0.7394, 0.8546, 0.7421, 0.8585, 0.7408, 0.865, 0.7455, 0.8712, 0.747, 0.8655, 0.25, 0.5, 0.25, 0.5, 0.3132, 0.5, 0.3132, 0.5, 0.4712, 0.5, 0.4712, 0.5, 0.4712, 0.4382, 0.4712, 0.4382, 0.4712, 0.375, 0.4712, 0.375, 0.4712, 0.25, 0.4712, 0.25, 0.7408, 0.8651, 0.739, 0.8629, 0.7368, 0.8599, 0.7382, 0.8616, 0.7687, 0.9434, 0.7718, 0.755, 0.7509, 0.7592, 0.7521, 0.9446, 0.7585, 0.9327, 0.7531, 0.7502, 0.7137, 0.7582, 0.7269, 0.9352, 0.4712, 0.375, 0.4712, 0.375, 0.4712, 0.25, 0.4712, 0.25, 0.4712, 0.4382, 0.4712, 0.4382, 0.625, 0.4382, 0.625, 0.4382, 0.4712, 0.5, 0.4712, 0.5, 0.4712, 0.4382, 0.4712, 0.4382, 0.625, 0.5, 0.625, 0.5, 0.4712, 0.5, 0.4712, 0.5, 0.625, 0.5, 0.625, 0.5, 0.4712, 0.5, 0.4712, 0.5, 0.4712, 0.5, 0.4712, 0.5, 0.4712, 0.4382, 0.4712, 0.4382, 0.625, 0.5, 0.625, 0.5, 0.4712, 0.5, 0.4712, 0.5, 0.625, 0.25, 0.625, 0.25, 0.625, 0.375, 0.625, 0.375, 0.625, 0.375, 0.625, 0.375, 0.4712, 0.375, 0.4712, 0.375, 0.4712, 0.5, 0.4712, 0.5, 0.4712, 0.4382, 0.4712, 0.4382, 0.625, 0.4382, 0.625, 0.4382, 0.625, 0.5, 0.625, 0.5, 0.4712, 0.25, 0.4712, 0.25, 0.625, 0.25, 0.625, 0.25, 0.4712, 0.4382, 0.4712, 0.4382, 0.625, 0.4382, 0.625, 0.4382, 0.625, 0.4382, 0.625, 0.4382, 0.625, 0.5, 0.625, 0.5, 0.4712, 0.4382, 0.4712, 0.4382, 0.625, 0.4382, 0.625, 0.4382, 0.625, 0.5, 0.625, 0.5, 0.4712, 0.5, 0.4712, 0.5, 0.341, 0.543, 0.341, 0.418, 0.341, 0.418, 0.341, 0.543, 0.3379, 0.393, 0.3483, 0.3858, 0.3499, 0.5048, 0.3383, 0.5013, 0.625, 0.375, 0.625, 0.375, 0.4712, 0.375, 0.4712, 0.375, 0.625, 0.25, 0.625, 0.25, 0.625, 0.375, 0.625, 0.375, 0.4712, 0.5, 0.4712, 0.5, 0.4712, 0.4382, 0.4712, 0.4382, 0.625, 0.4382, 0.625, 0.4382, 0.625, 0.5, 0.625, 0.5, 0.4712, 0.375, 0.4712, 0.375, 0.4712, 0.25, 0.4712, 0.25, 0.4712, 0.25, 0.4712, 0.25, 0.625, 0.25, 0.625, 0.25, 0.4712, 0.375, 0.4712, 0.4382, 0.625, 0.4382, 0.625, 0.375, 0.4712, 0.375, 0.4712, 0.375, 0.625, 0.375, 0.625, 0.375, 0.3383, 0.5013, 0.3398, 0.4991, 0.3393, 0.3999, 0.3379, 0.393, 0.3111, 0.4537, 0.3111, 0.4537, 0.3111, 0.517, 0.3111, 0.517, 0.4712, 0.25, 0.4712, 0.375, 0.625, 0.375, 0.625, 0.25, 0.4712, 0.25, 0.4712, 0.375, 0.4712, 0.375, 0.4712, 0.25, 0.625, 0.25, 0.4712, 0.25, 0.4712, 0.25, 0.625, 0.25, 0.7656, 0.7597, 0.7635, 0.8884, 0.7695, 0.904, 0.7699, 0.797, 0.05016, 0.8107, 0.04255, 0.8107, 0.04255, 0.8046, 0.05016, 0.8046, 0.4712, 0.375, 0.4712, 0.25, 0.4712, 0.25, 0.4712, 0.375, 0.3464, 0.3871, 0.3478, 0.5042, 0.3483, 0.5022, 0.347, 0.3929, 0.625, 0.375, 0.4712, 0.375, 0.4712, 0.375, 0.625, 0.375, 0.3548, 0.5131, 0.3548, 0.4621, 0.355, 0.4604, 0.3558, 0.4604, 0.3559, 0.5149, 0.355, 0.5148, 0.4712, 0.5, 0.4712, 0.5, 0.4712, 0.5, 0.4712, 0.5, 0.7365, 0.8505, 0.7378, 0.8417, 0.7338, 0.8355, 0.7328, 0.8451, 0.4712, 0.5, 0.4712, 0.5, 0.4712, 0.5, 0.4712, 0.5, 0.4712, 0.5, 0.4712, 0.5, 0.4712, 0.5, 0.4712, 0.5, 0.7389, 0.788, 0.744, 0.799, 0.7474, 0.7747, 0.7419, 0.7603, 0.7338, 0.8355, 0.7378, 0.8417, 0.744, 0.799, 0.7389, 0.788, 0.4712, 0.5, 0.4712, 0.5, 0.4712, 0.5, 0.4712, 0.5, 0.762, 0.8123, 0.7575, 0.8287, 0.7609, 0.836, 0.7655, 0.8214, 0.7474, 0.7747, 0.744, 0.799, 0.7575, 0.8287, 0.762, 0.8123, 0.7609, 0.836, 0.7575, 0.8287, 0.746, 0.8716, 0.7488, 0.8754, 0.746, 0.8716, 0.7575, 0.8287, 0.7574, 0.8284, 0.7459, 0.8715, 0.4712, 0.5, 0.4712, 0.5, 0.4712, 0.5, 0.4712, 0.5, 0.4712, 0.5, 0.4712, 0.5, 0.4712, 0.5, 0.4712, 0.5, 0.4712, 0.5, 0.4712, 0.5, 0.4712, 0.5, 0.4712, 0.5, 0.7365, 0.8505, 0.7328, 0.8451, 0.7319, 0.8531, 0.7355, 0.8579, 0.7551, 0.8819, 0.7555, 0.9147, 0.7555, 0.9147, 0.7551, 0.8819])
me_cube_001.materials.append(mat_material_001)
me_cube_001.update()

# ---- objects
ob_cube_col = bpy.data.objects.new('Cube-col', me_cube_001)

# ---- transforms, parenting, visibility, modifiers, constraints
ob_cube_col.location = (0.0, 0.0, 0.0)

# ---- collection membership
col_collection.objects.link(ob_cube_col)

# ---- scene / render settings (as saved in the file)
scene.frame_start = 1; scene.frame_end = 250; scene.frame_set(1)
scene.render.engine = 'BLENDER_EEVEE_NEXT'
scene.cycles.sampling_pattern = 'TABULATED_SOBOL'
scene.view_settings.view_transform = 'Filmic'
bpy.context.view_layer.update()

# ---- added for rendering (the .blend has no active camera and no usable light): camera, sun
cam_auto = bpy.data.cameras.new('AutoCamera')
cam_auto.lens = 50.0
cam_auto.sensor_width = 36.0
cam_auto.clip_end = 1123.71
ob_auto_camera = bpy.data.objects.new('AutoCamera', cam_auto)
scene.collection.objects.link(ob_auto_camera)
ob_auto_camera.location = (63.5712, -70.719, 62.4859)
ob_auto_camera.rotation_euler = (1.09748, -7.21219e-08, 0.694738)
scene.camera = ob_auto_camera
light_auto_sun = bpy.data.lights.new('AutoSun', 'SUN')
light_auto_sun.energy = 3.0
light_auto_sun.angle = 0.0523599
ob_auto_sun = bpy.data.objects.new('AutoSun', light_auto_sun)
scene.collection.objects.link(ob_auto_sun)
ob_auto_sun.rotation_euler = (0.872665, 0.174533, 0.523599)
bpy.context.view_layer.update()
